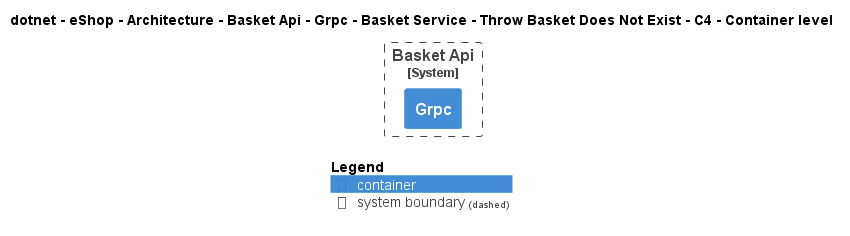

The diagram above was rendered by PlantUML. Its source (embedded in the PNG):
@startuml
!pragma layout smetana
!include ..\..\..\..\..\..\..\..\..\..\..\.c4s\C4_Container.puml

AddElementTag("c4interflow:lifecycle:new", $bgColor=green, $fontColor=#ffffff, $borderColor=green, $shadowing="False")
AddElementTag("c4interflow:lifecycle:changed", $bgColor=orange, $fontColor=#ffffff, $borderColor=orange, $shadowing="False")
AddElementTag("c4interflow:lifecycle:removed", $bgColor=red, $fontColor=#ffffff, $borderColor=red, $shadowing="False")

AddRelTag("c4interflow:lifecycle:new", $textColor=green, $lineColor=green)
AddRelTag("c4interflow:lifecycle:changed", $textColor=orange, $lineColor=orange)
AddRelTag("c4interflow:lifecycle:removed", $textColor=red, $lineColor=red)

SHOW_PERSON_PORTRAIT()
LAYOUT_TOP_DOWN()

skinparam linetype polyline

title dotnet - eShop - Architecture - Basket Api - Grpc - Basket Service - Throw Basket Does Not Exist - C4 - Container level


System_Boundary(dotnet.eShop.Architecture.SoftwareSystems.BasketApi, "Basket Api") {
    Container(dotnet.eShop.Architecture.SoftwareSystems.BasketApi.Containers.Grpc, "Grpc", "", "")
}



SHOW_LEGEND()
@enduml